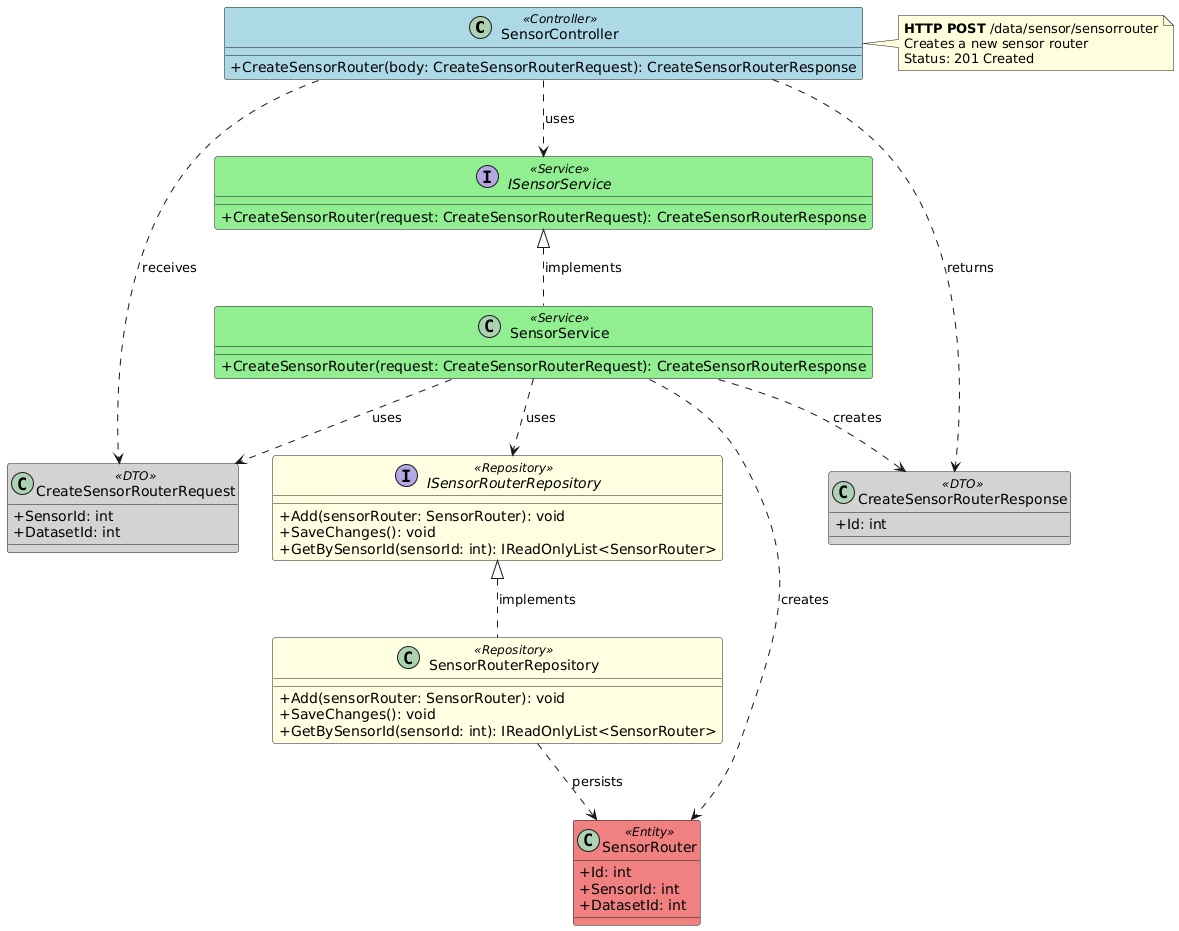

The diagram above was rendered by PlantUML. Its source (embedded in the PNG):
@startuml Sensor_CreateSensorRouter_Endpoint

' Endpoint: POST /data/sensor/sensorrouter
' Controller: SensorController
' Method: CreateSensorRouter

skinparam classAttributeIconSize 0
skinparam class {
    BackgroundColor<<Controller>> LightBlue
    BackgroundColor<<Service>> LightGreen
    BackgroundColor<<Repository>> LightYellow
    BackgroundColor<<Entity>> LightCoral
    BackgroundColor<<DTO>> LightGray
}

class SensorController <<Controller>> {
    + CreateSensorRouter(body: CreateSensorRouterRequest): CreateSensorRouterResponse
}

interface ISensorService <<Service>> {
    + CreateSensorRouter(request: CreateSensorRouterRequest): CreateSensorRouterResponse
}

class SensorService <<Service>> {
    + CreateSensorRouter(request: CreateSensorRouterRequest): CreateSensorRouterResponse
}

class CreateSensorRouterRequest <<DTO>> {
    + SensorId: int
    + DatasetId: int
}

class CreateSensorRouterResponse <<DTO>> {
    + Id: int
}

interface ISensorRouterRepository <<Repository>> {
    + Add(sensorRouter: SensorRouter): void
    + SaveChanges(): void
    + GetBySensorId(sensorId: int): IReadOnlyList<SensorRouter>
}

class SensorRouterRepository <<Repository>> {
    + Add(sensorRouter: SensorRouter): void
    + SaveChanges(): void
    + GetBySensorId(sensorId: int): IReadOnlyList<SensorRouter>
}

class SensorRouter <<Entity>> {
    + Id: int
    + SensorId: int
    + DatasetId: int
}

' Relationships
SensorController ..> ISensorService : uses
SensorController ..> CreateSensorRouterRequest : receives
SensorController ..> CreateSensorRouterResponse : returns
ISensorService <|.. SensorService : implements
SensorService ..> ISensorRouterRepository : uses
SensorService ..> CreateSensorRouterRequest : uses
SensorService ..> CreateSensorRouterResponse : creates
SensorService ..> SensorRouter : creates
ISensorRouterRepository <|.. SensorRouterRepository : implements
SensorRouterRepository ..> SensorRouter : persists

note right of SensorController
  **HTTP POST** /data/sensor/sensorrouter
  Creates a new sensor router
  Status: 201 Created
end note

@enduml